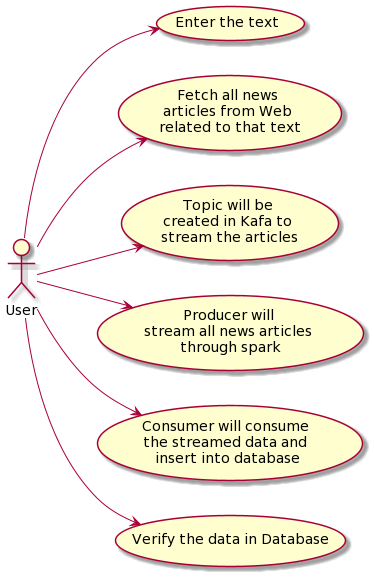

The diagram above was rendered by PlantUML. Its source (embedded in the PNG):
@startuml
left to right direction
actor "User" as user

user --> (Enter the text)
user --> (Fetch all news \narticles from Web \nrelated to that text)
user --> (Topic will be \ncreated in Kafa to \nstream the articles)
user --> (Producer will \nstream all news articles \nthrough spark)
user --> (Consumer will consume \nthe streamed data and \ninsert into database)
user --> (Verify the data in Database)
@enduml